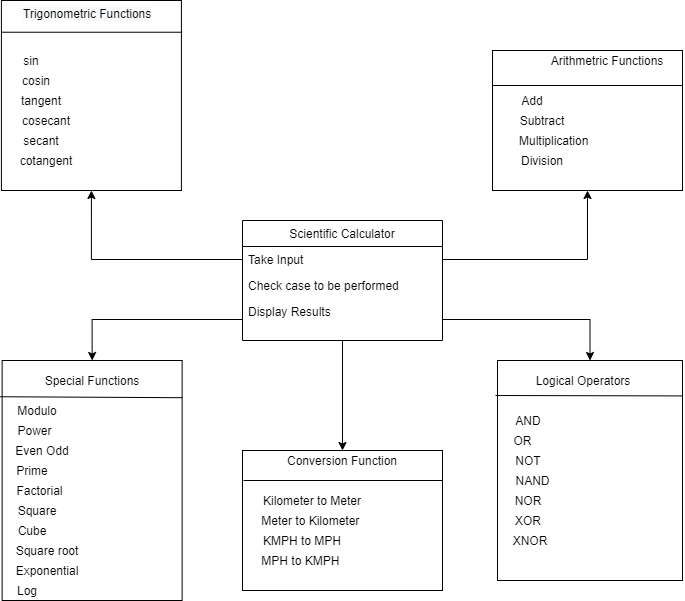

The diagram above was exported from draw.io. Its source (the exported page's mxGraphModel, read from the mxfile embedded in the PNG):
<mxGraphModel dx="1038" dy="548" grid="1" gridSize="10" guides="1" tooltips="1" connect="1" arrows="1" fold="1" page="1" pageScale="1" pageWidth="827" pageHeight="1169" math="0" shadow="0">
  <root>
    <mxCell id="WIyWlLk6GJQsqaUBKTNV-0" />
    <mxCell id="WIyWlLk6GJQsqaUBKTNV-1" parent="WIyWlLk6GJQsqaUBKTNV-0" />
    <mxCell id="hyuD8c-nkGRrYp1R90ww-99" style="edgeStyle=orthogonalEdgeStyle;rounded=0;orthogonalLoop=1;jettySize=auto;html=1;entryX=0.5;entryY=0;entryDx=0;entryDy=0;" edge="1" parent="WIyWlLk6GJQsqaUBKTNV-1" source="hyuD8c-nkGRrYp1R90ww-1" target="hyuD8c-nkGRrYp1R90ww-83">
      <mxGeometry relative="1" as="geometry" />
    </mxCell>
    <mxCell id="hyuD8c-nkGRrYp1R90ww-1" value="Scientific Calculator" style="swimlane;fontStyle=0;childLayout=stackLayout;horizontal=1;startSize=26;fillColor=none;horizontalStack=0;resizeParent=1;resizeParentMax=0;resizeLast=0;collapsible=1;marginBottom=0;" vertex="1" parent="WIyWlLk6GJQsqaUBKTNV-1">
      <mxGeometry x="280" y="310" width="200" height="120" as="geometry" />
    </mxCell>
    <mxCell id="hyuD8c-nkGRrYp1R90ww-2" value="Take Input" style="text;strokeColor=none;fillColor=none;align=left;verticalAlign=top;spacingLeft=4;spacingRight=4;overflow=hidden;rotatable=0;points=[[0,0.5],[1,0.5]];portConstraint=eastwest;" vertex="1" parent="hyuD8c-nkGRrYp1R90ww-1">
      <mxGeometry y="26" width="200" height="26" as="geometry" />
    </mxCell>
    <mxCell id="hyuD8c-nkGRrYp1R90ww-3" value="Check case to be performed" style="text;strokeColor=none;fillColor=none;align=left;verticalAlign=top;spacingLeft=4;spacingRight=4;overflow=hidden;rotatable=0;points=[[0,0.5],[1,0.5]];portConstraint=eastwest;" vertex="1" parent="hyuD8c-nkGRrYp1R90ww-1">
      <mxGeometry y="52" width="200" height="26" as="geometry" />
    </mxCell>
    <mxCell id="hyuD8c-nkGRrYp1R90ww-4" value="Display Results" style="text;strokeColor=none;fillColor=none;align=left;verticalAlign=top;spacingLeft=4;spacingRight=4;overflow=hidden;rotatable=0;points=[[0,0.5],[1,0.5]];portConstraint=eastwest;" vertex="1" parent="hyuD8c-nkGRrYp1R90ww-1">
      <mxGeometry y="78" width="200" height="42" as="geometry" />
    </mxCell>
    <mxCell id="hyuD8c-nkGRrYp1R90ww-14" value="" style="rounded=0;whiteSpace=wrap;html=1;" vertex="1" parent="WIyWlLk6GJQsqaUBKTNV-1">
      <mxGeometry x="530" y="140" width="190" height="140" as="geometry" />
    </mxCell>
    <mxCell id="hyuD8c-nkGRrYp1R90ww-15" value="Add" style="text;html=1;strokeColor=none;fillColor=none;align=center;verticalAlign=middle;whiteSpace=wrap;rounded=0;" vertex="1" parent="WIyWlLk6GJQsqaUBKTNV-1">
      <mxGeometry x="550" y="180" width="40" height="20" as="geometry" />
    </mxCell>
    <mxCell id="hyuD8c-nkGRrYp1R90ww-16" value="Arithmetric Functions" style="text;html=1;strokeColor=none;fillColor=none;align=center;verticalAlign=middle;whiteSpace=wrap;rounded=0;" vertex="1" parent="WIyWlLk6GJQsqaUBKTNV-1">
      <mxGeometry x="575" y="140" width="140" height="20" as="geometry" />
    </mxCell>
    <mxCell id="hyuD8c-nkGRrYp1R90ww-17" value="" style="endArrow=none;html=1;entryX=1;entryY=0.25;entryDx=0;entryDy=0;exitX=0;exitY=0.25;exitDx=0;exitDy=0;" edge="1" parent="WIyWlLk6GJQsqaUBKTNV-1" source="hyuD8c-nkGRrYp1R90ww-14" target="hyuD8c-nkGRrYp1R90ww-14">
      <mxGeometry width="50" height="50" relative="1" as="geometry">
        <mxPoint x="340" y="230" as="sourcePoint" />
        <mxPoint x="390" y="180" as="targetPoint" />
      </mxGeometry>
    </mxCell>
    <mxCell id="hyuD8c-nkGRrYp1R90ww-19" value="Subtract" style="text;html=1;strokeColor=none;fillColor=none;align=center;verticalAlign=middle;whiteSpace=wrap;rounded=0;" vertex="1" parent="WIyWlLk6GJQsqaUBKTNV-1">
      <mxGeometry x="560" y="200" width="40" height="20" as="geometry" />
    </mxCell>
    <mxCell id="hyuD8c-nkGRrYp1R90ww-20" value="&amp;nbsp;Multiplication" style="text;html=1;strokeColor=none;fillColor=none;align=center;verticalAlign=middle;whiteSpace=wrap;rounded=0;" vertex="1" parent="WIyWlLk6GJQsqaUBKTNV-1">
      <mxGeometry x="570" y="220" width="40" height="20" as="geometry" />
    </mxCell>
    <mxCell id="hyuD8c-nkGRrYp1R90ww-21" value="Division" style="text;html=1;strokeColor=none;fillColor=none;align=center;verticalAlign=middle;whiteSpace=wrap;rounded=0;" vertex="1" parent="WIyWlLk6GJQsqaUBKTNV-1">
      <mxGeometry x="560" y="240" width="40" height="20" as="geometry" />
    </mxCell>
    <mxCell id="hyuD8c-nkGRrYp1R90ww-38" value="" style="rounded=0;whiteSpace=wrap;html=1;" vertex="1" parent="WIyWlLk6GJQsqaUBKTNV-1">
      <mxGeometry x="38.92" y="90" width="180" height="190" as="geometry" />
    </mxCell>
    <mxCell id="hyuD8c-nkGRrYp1R90ww-41" value="&lt;span style=&quot;color: rgb(0, 0, 0); font-family: helvetica; font-size: 12px; font-style: normal; font-weight: 400; letter-spacing: normal; text-align: center; text-indent: 0px; text-transform: none; word-spacing: 0px; background-color: rgb(248, 249, 250); display: inline; float: none;&quot;&gt;Trigonometric Functions&lt;/span&gt;" style="text;whiteSpace=wrap;html=1;" vertex="1" parent="WIyWlLk6GJQsqaUBKTNV-1">
      <mxGeometry x="58.92" y="90" width="150" height="30" as="geometry" />
    </mxCell>
    <mxCell id="hyuD8c-nkGRrYp1R90ww-42" value="sin" style="text;html=1;strokeColor=none;fillColor=none;align=center;verticalAlign=middle;whiteSpace=wrap;rounded=0;" vertex="1" parent="WIyWlLk6GJQsqaUBKTNV-1">
      <mxGeometry x="38.92" y="140" width="60" height="20" as="geometry" />
    </mxCell>
    <mxCell id="hyuD8c-nkGRrYp1R90ww-45" value="cosin" style="text;html=1;strokeColor=none;fillColor=none;align=center;verticalAlign=middle;whiteSpace=wrap;rounded=0;" vertex="1" parent="WIyWlLk6GJQsqaUBKTNV-1">
      <mxGeometry x="48.92" y="160" width="50" height="20" as="geometry" />
    </mxCell>
    <mxCell id="hyuD8c-nkGRrYp1R90ww-46" value="tangent" style="text;html=1;strokeColor=none;fillColor=none;align=center;verticalAlign=middle;whiteSpace=wrap;rounded=0;" vertex="1" parent="WIyWlLk6GJQsqaUBKTNV-1">
      <mxGeometry x="58.92" y="180" width="40" height="20" as="geometry" />
    </mxCell>
    <mxCell id="hyuD8c-nkGRrYp1R90ww-47" value="cosecant" style="text;html=1;strokeColor=none;fillColor=none;align=center;verticalAlign=middle;whiteSpace=wrap;rounded=0;" vertex="1" parent="WIyWlLk6GJQsqaUBKTNV-1">
      <mxGeometry x="58.92" y="200" width="50" height="20" as="geometry" />
    </mxCell>
    <mxCell id="hyuD8c-nkGRrYp1R90ww-48" value="secant" style="text;html=1;strokeColor=none;fillColor=none;align=center;verticalAlign=middle;whiteSpace=wrap;rounded=0;" vertex="1" parent="WIyWlLk6GJQsqaUBKTNV-1">
      <mxGeometry x="48.92" y="220" width="60" height="20" as="geometry" />
    </mxCell>
    <mxCell id="hyuD8c-nkGRrYp1R90ww-49" value="cotangent" style="text;html=1;strokeColor=none;fillColor=none;align=center;verticalAlign=middle;whiteSpace=wrap;rounded=0;" vertex="1" parent="WIyWlLk6GJQsqaUBKTNV-1">
      <mxGeometry x="58.92" y="240" width="50" height="20" as="geometry" />
    </mxCell>
    <mxCell id="hyuD8c-nkGRrYp1R90ww-54" value="" style="endArrow=none;html=1;exitX=0;exitY=0.167;exitDx=0;exitDy=0;exitPerimeter=0;entryX=1.004;entryY=0.167;entryDx=0;entryDy=0;entryPerimeter=0;" edge="1" parent="WIyWlLk6GJQsqaUBKTNV-1" source="hyuD8c-nkGRrYp1R90ww-38" target="hyuD8c-nkGRrYp1R90ww-38">
      <mxGeometry width="50" height="50" relative="1" as="geometry">
        <mxPoint x="378.92" y="340" as="sourcePoint" />
        <mxPoint x="428.92" y="290" as="targetPoint" />
      </mxGeometry>
    </mxCell>
    <mxCell id="hyuD8c-nkGRrYp1R90ww-55" value="" style="rounded=0;whiteSpace=wrap;html=1;" vertex="1" parent="WIyWlLk6GJQsqaUBKTNV-1">
      <mxGeometry x="535" y="450" width="185" height="220" as="geometry" />
    </mxCell>
    <mxCell id="hyuD8c-nkGRrYp1R90ww-56" value="Logical Operators" style="text;html=1;strokeColor=none;fillColor=none;align=center;verticalAlign=middle;whiteSpace=wrap;rounded=0;" vertex="1" parent="WIyWlLk6GJQsqaUBKTNV-1">
      <mxGeometry x="565.5" y="460" width="110" height="20" as="geometry" />
    </mxCell>
    <mxCell id="hyuD8c-nkGRrYp1R90ww-57" value="AND" style="text;html=1;strokeColor=none;fillColor=none;align=center;verticalAlign=middle;whiteSpace=wrap;rounded=0;" vertex="1" parent="WIyWlLk6GJQsqaUBKTNV-1">
      <mxGeometry x="546" y="500" width="40" height="20" as="geometry" />
    </mxCell>
    <mxCell id="hyuD8c-nkGRrYp1R90ww-58" value="OR" style="text;html=1;strokeColor=none;fillColor=none;align=center;verticalAlign=middle;whiteSpace=wrap;rounded=0;" vertex="1" parent="WIyWlLk6GJQsqaUBKTNV-1">
      <mxGeometry x="535" y="520" width="51" height="20" as="geometry" />
    </mxCell>
    <mxCell id="hyuD8c-nkGRrYp1R90ww-59" value="NOT" style="text;html=1;strokeColor=none;fillColor=none;align=center;verticalAlign=middle;whiteSpace=wrap;rounded=0;" vertex="1" parent="WIyWlLk6GJQsqaUBKTNV-1">
      <mxGeometry x="546" y="540" width="40" height="20" as="geometry" />
    </mxCell>
    <mxCell id="hyuD8c-nkGRrYp1R90ww-60" value="NAND" style="text;html=1;strokeColor=none;fillColor=none;align=center;verticalAlign=middle;whiteSpace=wrap;rounded=0;" vertex="1" parent="WIyWlLk6GJQsqaUBKTNV-1">
      <mxGeometry x="546" y="560" width="49" height="20" as="geometry" />
    </mxCell>
    <mxCell id="hyuD8c-nkGRrYp1R90ww-61" value="NOR" style="text;html=1;strokeColor=none;fillColor=none;align=center;verticalAlign=middle;whiteSpace=wrap;rounded=0;" vertex="1" parent="WIyWlLk6GJQsqaUBKTNV-1">
      <mxGeometry x="546" y="580" width="40" height="20" as="geometry" />
    </mxCell>
    <mxCell id="hyuD8c-nkGRrYp1R90ww-62" value="XOR" style="text;html=1;strokeColor=none;fillColor=none;align=center;verticalAlign=middle;whiteSpace=wrap;rounded=0;" vertex="1" parent="WIyWlLk6GJQsqaUBKTNV-1">
      <mxGeometry x="546" y="600" width="40" height="20" as="geometry" />
    </mxCell>
    <mxCell id="hyuD8c-nkGRrYp1R90ww-63" value="XNOR" style="text;html=1;strokeColor=none;fillColor=none;align=center;verticalAlign=middle;whiteSpace=wrap;rounded=0;" vertex="1" parent="WIyWlLk6GJQsqaUBKTNV-1">
      <mxGeometry x="545" y="620" width="45.5" height="20" as="geometry" />
    </mxCell>
    <mxCell id="hyuD8c-nkGRrYp1R90ww-64" value="" style="endArrow=none;html=1;entryX=0.996;entryY=0.161;entryDx=0;entryDy=0;entryPerimeter=0;" edge="1" parent="WIyWlLk6GJQsqaUBKTNV-1" target="hyuD8c-nkGRrYp1R90ww-55">
      <mxGeometry width="50" height="50" relative="1" as="geometry">
        <mxPoint x="533" y="485" as="sourcePoint" />
        <mxPoint x="455" y="410" as="targetPoint" />
      </mxGeometry>
    </mxCell>
    <mxCell id="hyuD8c-nkGRrYp1R90ww-65" value="" style="rounded=0;whiteSpace=wrap;html=1;" vertex="1" parent="WIyWlLk6GJQsqaUBKTNV-1">
      <mxGeometry x="39.64" y="450" width="180" height="240" as="geometry" />
    </mxCell>
    <mxCell id="hyuD8c-nkGRrYp1R90ww-66" value="Special Functions" style="text;html=1;strokeColor=none;fillColor=none;align=center;verticalAlign=middle;whiteSpace=wrap;rounded=0;" vertex="1" parent="WIyWlLk6GJQsqaUBKTNV-1">
      <mxGeometry x="44.64" y="460" width="170" height="20" as="geometry" />
    </mxCell>
    <mxCell id="hyuD8c-nkGRrYp1R90ww-67" value="" style="endArrow=none;html=1;exitX=-0.011;exitY=0.151;exitDx=0;exitDy=0;exitPerimeter=0;entryX=1.002;entryY=0.155;entryDx=0;entryDy=0;entryPerimeter=0;" edge="1" parent="WIyWlLk6GJQsqaUBKTNV-1" source="hyuD8c-nkGRrYp1R90ww-65" target="hyuD8c-nkGRrYp1R90ww-65">
      <mxGeometry width="50" height="50" relative="1" as="geometry">
        <mxPoint x="439.64" y="480" as="sourcePoint" />
        <mxPoint x="489.64" y="430" as="targetPoint" />
      </mxGeometry>
    </mxCell>
    <mxCell id="hyuD8c-nkGRrYp1R90ww-68" value="Modulo" style="text;html=1;strokeColor=none;fillColor=none;align=center;verticalAlign=middle;whiteSpace=wrap;rounded=0;" vertex="1" parent="WIyWlLk6GJQsqaUBKTNV-1">
      <mxGeometry x="39.64" y="490" width="70" height="20" as="geometry" />
    </mxCell>
    <mxCell id="hyuD8c-nkGRrYp1R90ww-69" value="Power" style="text;html=1;strokeColor=none;fillColor=none;align=center;verticalAlign=middle;whiteSpace=wrap;rounded=0;" vertex="1" parent="WIyWlLk6GJQsqaUBKTNV-1">
      <mxGeometry x="49.64" y="510" width="45" height="20" as="geometry" />
    </mxCell>
    <mxCell id="hyuD8c-nkGRrYp1R90ww-70" value="Even Odd" style="text;html=1;strokeColor=none;fillColor=none;align=center;verticalAlign=middle;whiteSpace=wrap;rounded=0;" vertex="1" parent="WIyWlLk6GJQsqaUBKTNV-1">
      <mxGeometry x="39.64" y="530" width="80" height="20" as="geometry" />
    </mxCell>
    <mxCell id="hyuD8c-nkGRrYp1R90ww-71" value="Prime" style="text;html=1;strokeColor=none;fillColor=none;align=center;verticalAlign=middle;whiteSpace=wrap;rounded=0;" vertex="1" parent="WIyWlLk6GJQsqaUBKTNV-1">
      <mxGeometry x="49.64" y="550" width="40" height="20" as="geometry" />
    </mxCell>
    <mxCell id="hyuD8c-nkGRrYp1R90ww-72" value="Factorial" style="text;html=1;strokeColor=none;fillColor=none;align=center;verticalAlign=middle;whiteSpace=wrap;rounded=0;" vertex="1" parent="WIyWlLk6GJQsqaUBKTNV-1">
      <mxGeometry x="54.64" y="570" width="45" height="20" as="geometry" />
    </mxCell>
    <mxCell id="hyuD8c-nkGRrYp1R90ww-79" value="Square" style="text;html=1;strokeColor=none;fillColor=none;align=center;verticalAlign=middle;whiteSpace=wrap;rounded=0;" vertex="1" parent="WIyWlLk6GJQsqaUBKTNV-1">
      <mxGeometry x="49.64" y="590" width="50" height="20" as="geometry" />
    </mxCell>
    <mxCell id="hyuD8c-nkGRrYp1R90ww-80" value="Cube" style="text;html=1;strokeColor=none;fillColor=none;align=center;verticalAlign=middle;whiteSpace=wrap;rounded=0;" vertex="1" parent="WIyWlLk6GJQsqaUBKTNV-1">
      <mxGeometry x="39.64" y="610" width="60" height="20" as="geometry" />
    </mxCell>
    <mxCell id="hyuD8c-nkGRrYp1R90ww-81" value="" style="rounded=0;whiteSpace=wrap;html=1;align=left;" vertex="1" parent="WIyWlLk6GJQsqaUBKTNV-1">
      <mxGeometry x="280" y="540" width="200" height="140" as="geometry" />
    </mxCell>
    <mxCell id="hyuD8c-nkGRrYp1R90ww-82" value="" style="endArrow=none;html=1;" edge="1" parent="WIyWlLk6GJQsqaUBKTNV-1">
      <mxGeometry width="50" height="50" relative="1" as="geometry">
        <mxPoint x="281" y="570" as="sourcePoint" />
        <mxPoint x="480" y="570" as="targetPoint" />
      </mxGeometry>
    </mxCell>
    <mxCell id="hyuD8c-nkGRrYp1R90ww-83" value="Conversion Function" style="text;html=1;strokeColor=none;fillColor=none;align=center;verticalAlign=middle;whiteSpace=wrap;rounded=0;" vertex="1" parent="WIyWlLk6GJQsqaUBKTNV-1">
      <mxGeometry x="305" y="540" width="150" height="20" as="geometry" />
    </mxCell>
    <mxCell id="hyuD8c-nkGRrYp1R90ww-88" value="Log" style="text;html=1;strokeColor=none;fillColor=none;align=center;verticalAlign=middle;whiteSpace=wrap;rounded=0;" vertex="1" parent="WIyWlLk6GJQsqaUBKTNV-1">
      <mxGeometry x="39.64" y="670" width="50" height="20" as="geometry" />
    </mxCell>
    <mxCell id="hyuD8c-nkGRrYp1R90ww-89" value="Exponential" style="text;html=1;strokeColor=none;fillColor=none;align=center;verticalAlign=middle;whiteSpace=wrap;rounded=0;" vertex="1" parent="WIyWlLk6GJQsqaUBKTNV-1">
      <mxGeometry x="64.64" y="650" width="40" height="20" as="geometry" />
    </mxCell>
    <mxCell id="hyuD8c-nkGRrYp1R90ww-92" value="Square root" style="text;html=1;strokeColor=none;fillColor=none;align=center;verticalAlign=middle;whiteSpace=wrap;rounded=0;" vertex="1" parent="WIyWlLk6GJQsqaUBKTNV-1">
      <mxGeometry x="49.64" y="630" width="70" height="20" as="geometry" />
    </mxCell>
    <mxCell id="hyuD8c-nkGRrYp1R90ww-94" value="Kilometer to Meter" style="text;html=1;strokeColor=none;fillColor=none;align=center;verticalAlign=middle;whiteSpace=wrap;rounded=0;" vertex="1" parent="WIyWlLk6GJQsqaUBKTNV-1">
      <mxGeometry x="290" y="580" width="120" height="20" as="geometry" />
    </mxCell>
    <mxCell id="hyuD8c-nkGRrYp1R90ww-96" value="Meter to Kilometer&amp;nbsp;" style="text;html=1;strokeColor=none;fillColor=none;align=center;verticalAlign=middle;whiteSpace=wrap;rounded=0;" vertex="1" parent="WIyWlLk6GJQsqaUBKTNV-1">
      <mxGeometry x="290" y="600" width="120" height="20" as="geometry" />
    </mxCell>
    <mxCell id="hyuD8c-nkGRrYp1R90ww-97" value="KMPH to MPH" style="text;html=1;strokeColor=none;fillColor=none;align=center;verticalAlign=middle;whiteSpace=wrap;rounded=0;" vertex="1" parent="WIyWlLk6GJQsqaUBKTNV-1">
      <mxGeometry x="270" y="620" width="140" height="20" as="geometry" />
    </mxCell>
    <mxCell id="hyuD8c-nkGRrYp1R90ww-98" value="MPH to KMPH&amp;nbsp;" style="text;html=1;strokeColor=none;fillColor=none;align=center;verticalAlign=middle;whiteSpace=wrap;rounded=0;" vertex="1" parent="WIyWlLk6GJQsqaUBKTNV-1">
      <mxGeometry x="280" y="640" width="120" height="20" as="geometry" />
    </mxCell>
    <mxCell id="hyuD8c-nkGRrYp1R90ww-102" style="edgeStyle=orthogonalEdgeStyle;rounded=0;orthogonalLoop=1;jettySize=auto;html=1;exitX=0;exitY=0.5;exitDx=0;exitDy=0;entryX=0.5;entryY=0;entryDx=0;entryDy=0;" edge="1" parent="WIyWlLk6GJQsqaUBKTNV-1" source="hyuD8c-nkGRrYp1R90ww-4" target="hyuD8c-nkGRrYp1R90ww-65">
      <mxGeometry relative="1" as="geometry">
        <mxPoint x="120" y="409" as="targetPoint" />
      </mxGeometry>
    </mxCell>
    <mxCell id="hyuD8c-nkGRrYp1R90ww-103" style="edgeStyle=orthogonalEdgeStyle;rounded=0;orthogonalLoop=1;jettySize=auto;html=1;exitX=0;exitY=0.5;exitDx=0;exitDy=0;entryX=0.5;entryY=1;entryDx=0;entryDy=0;" edge="1" parent="WIyWlLk6GJQsqaUBKTNV-1" source="hyuD8c-nkGRrYp1R90ww-2" target="hyuD8c-nkGRrYp1R90ww-38">
      <mxGeometry relative="1" as="geometry" />
    </mxCell>
    <mxCell id="hyuD8c-nkGRrYp1R90ww-104" style="edgeStyle=orthogonalEdgeStyle;rounded=0;orthogonalLoop=1;jettySize=auto;html=1;exitX=1;exitY=0.5;exitDx=0;exitDy=0;entryX=0.5;entryY=1;entryDx=0;entryDy=0;" edge="1" parent="WIyWlLk6GJQsqaUBKTNV-1" source="hyuD8c-nkGRrYp1R90ww-2" target="hyuD8c-nkGRrYp1R90ww-14">
      <mxGeometry relative="1" as="geometry" />
    </mxCell>
    <mxCell id="hyuD8c-nkGRrYp1R90ww-105" style="edgeStyle=orthogonalEdgeStyle;rounded=0;orthogonalLoop=1;jettySize=auto;html=1;exitX=1;exitY=0.5;exitDx=0;exitDy=0;entryX=0.5;entryY=0;entryDx=0;entryDy=0;" edge="1" parent="WIyWlLk6GJQsqaUBKTNV-1" source="hyuD8c-nkGRrYp1R90ww-4" target="hyuD8c-nkGRrYp1R90ww-55">
      <mxGeometry relative="1" as="geometry">
        <mxPoint x="630" y="409" as="targetPoint" />
      </mxGeometry>
    </mxCell>
  </root>
</mxGraphModel>